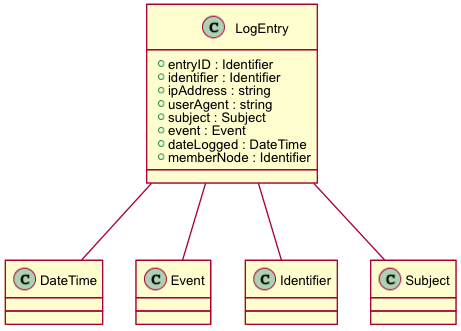

The diagram above was rendered by PlantUML. Its source (embedded in the PNG):
@startuml images/class_logentry.png
skinparam activityFontColor black
skinparam activityFontSize 10
skinparam activityFontName arial
skinparam activityArrowFontColor black
skinparam activityArrowFontSize 10
skinparam activityArrowFontName arial
skinparam classArrowFontColor black
skinparam classArrowFontSize 10
skinparam classArrowFontName arial
skinparam classAttributeFontColor black
skinparam classAttributeFontSize 10
skinparam classAttributeFontName arial
skinparam classFontColor black
skinparam classFontSize 10
skinparam classFontName arial
skinparam componentFontColor black
skinparam componentFontSize 10
skinparam componentFontName arial
skinparam componentArrowFontColor black
skinparam componentArrowFontSize 10
skinparam componentArrowFontName arial
skinparam noteFontColor black
skinparam noteFontSize 10
skinparam noteFontName arial
skinparam packageFontColor black
skinparam packageFontSize 10
skinparam packageFontName arial
skinparam sequenceActorFontColor black
skinparam sequenceActorFontSize 10
skinparam sequenceActorFontName arial
skinparam sequenceArrowFontColor black
skinparam sequenceArrowFontSize 10
skinparam sequenceArrowFontName arial
skinparam sequenceGroupingFontColor black
skinparam sequenceGroupingFontSize 10
skinparam sequenceGroupingFontName arial
skinparam sequenceGroupingHeaderFontColor black
skinparam sequenceGroupingHeaderFontSize 10
skinparam sequenceGroupingHeaderFontName arial
skinparam sequenceParticipantFontColor black
skinparam sequenceParticipantFontSize 10
skinparam sequenceParticipantFontName arial
skinparam sequenceTitleFontColor black
skinparam sequenceTitleFontSize 10
skinparam sequenceTitleFontName arial
skinparam titleFontColor black
skinparam titleFontSize 10
skinparam titleFontName arial
skinparam usecaseFontColor black
skinparam usecaseFontSize 7
skinparam usecaseFontName arial
skinparam usecaseActorFontColor black
skinparam usecaseActorFontSize 7
skinparam usecaseActorFontName arial
skinparam usecaseArrowFontColor black
skinparam usecaseArrowFontSize 7
skinparam usecaseArrowFontName arial
class LogEntry {
  + entryID : Identifier
  + identifier : Identifier
  + ipAddress : string
  + userAgent : string
  + subject : Subject
  + event : Event
  + dateLogged : DateTime
  + memberNode : Identifier
}
LogEntry -- Identifier
LogEntry -- Subject
LogEntry -- Event
LogEntry -- DateTime
@enduml